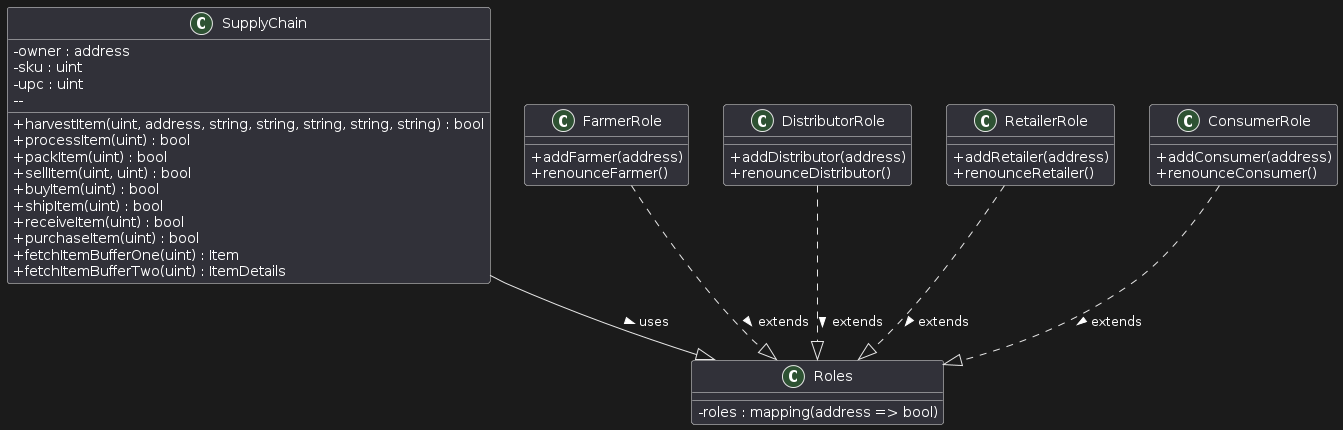

The diagram above was rendered by PlantUML. Its source (embedded in the PNG):
@startuml
' Define class styles
skinparam classAttributeIconSize 0

class SupplyChain {
    - owner : address
    - sku : uint
    - upc : uint
    -- 
    + harvestItem(uint, address, string, string, string, string, string) : bool
    + processItem(uint) : bool
    + packItem(uint) : bool
    + sellItem(uint, uint) : bool
    + buyItem(uint) : bool
    + shipItem(uint) : bool
    + receiveItem(uint) : bool
    + purchaseItem(uint) : bool
    + fetchItemBufferOne(uint) : Item
    + fetchItemBufferTwo(uint) : ItemDetails
}

' Define Role classes
class Roles {
    - roles : mapping(address => bool)
}

class FarmerRole {
    + addFarmer(address)
    + renounceFarmer()
}

class DistributorRole {
    + addDistributor(address)
    + renounceDistributor()
}

class RetailerRole {
    + addRetailer(address)
    + renounceRetailer()
}

class ConsumerRole {
    + addConsumer(address)
    + renounceConsumer()
}

' Define relationships
SupplyChain --|> Roles : "uses >"
FarmerRole ..|> Roles : "extends >"
DistributorRole ..|> Roles : "extends >"
RetailerRole ..|> Roles : "extends >"
ConsumerRole ..|> Roles : "extends >"
@enduml